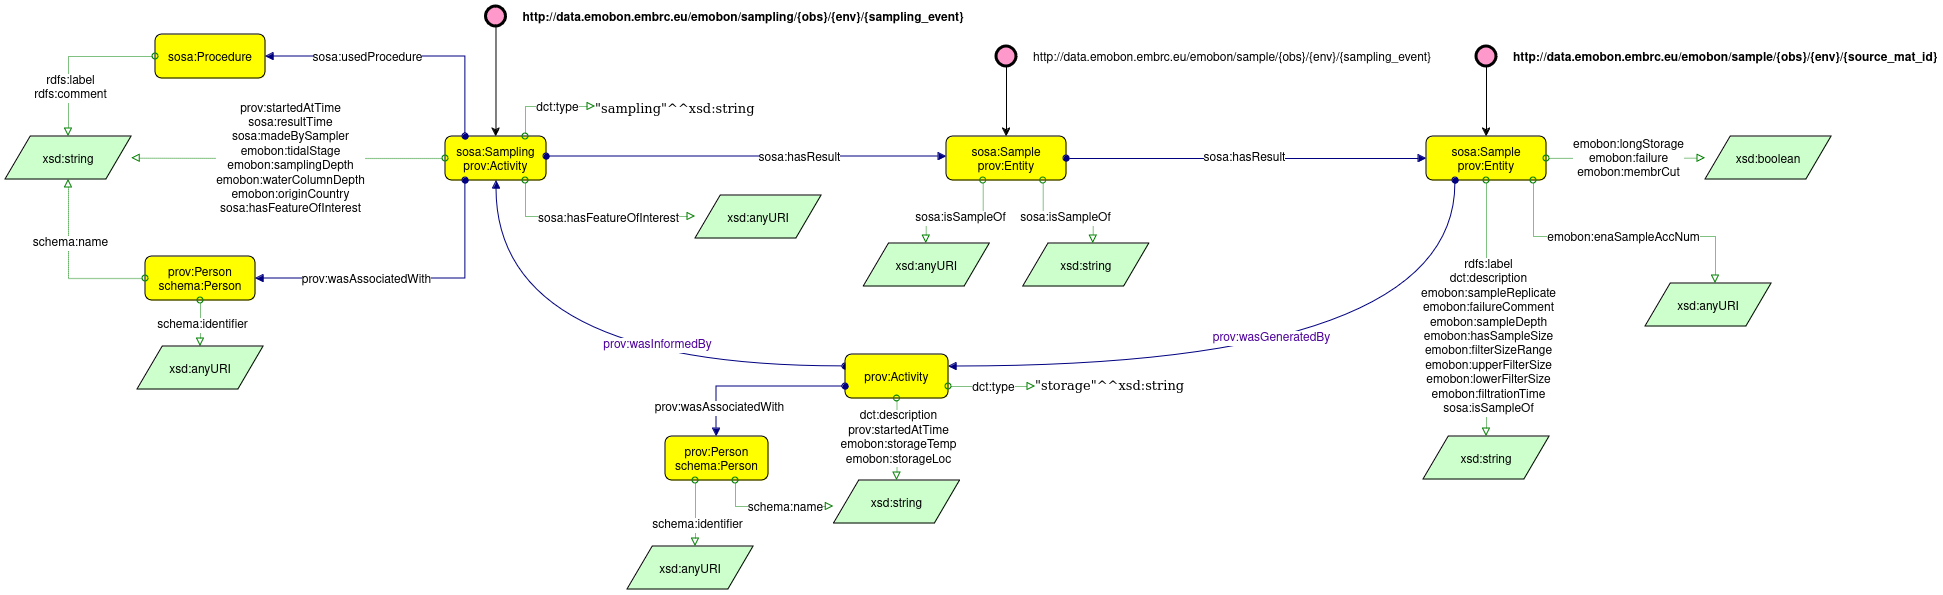

The diagram above was exported from draw.io. Its source (the exported page's mxGraphModel, read from the mxfile embedded in the PNG):
<mxGraphModel dx="5397" dy="2650" grid="1" gridSize="10" guides="1" tooltips="1" connect="1" arrows="1" fold="1" page="1" pageScale="1" pageWidth="850" pageHeight="1100" math="0" shadow="0">
  <root>
    <mxCell id="0" />
    <mxCell id="1" parent="0" />
    <mxCell id="2" style="edgeStyle=orthogonalEdgeStyle;rounded=0;orthogonalLoop=1;jettySize=auto;html=1;" edge="1" source="3" target="4" parent="1">
      <mxGeometry relative="1" as="geometry" />
    </mxCell>
    <mxCell id="3" value="http://data.emobon.embrc.eu/emobon/sampling/{obs}/{env}/{sampling_event}" style="graphMlID=n9;shape=ellipse;fillColor=#ff99cc;strokeColor=#000000;strokeWidth=3.0;verticalAlign=middle;labelPosition=right;verticalLabelPosition=middle;align=left;spacingRight=1;spacing=17;fontStyle=1" vertex="1" parent="1">
      <mxGeometry x="220.49" y="970" width="20" height="20" as="geometry" />
    </mxCell>
    <mxCell id="4" value="sosa:Sampling&#10;prov:Activity" style="graphMlID=n4;shape=rect;rounded=1;arcsize=30;fillColor=#ffff00;strokeColor=#000000;strokeWidth=1.0" vertex="1" parent="1">
      <mxGeometry x="180.00000000000003" y="1100" width="100.98" height="44" as="geometry" />
    </mxCell>
    <mxCell id="5" value="&quot;sampling&quot;^^xsd:string" style="text;html=1;spacing=0;align=left;fontFamily=dialog;fontSize=13;fontStyle=0;fontColor=#000000" vertex="1" parent="1">
      <mxGeometry x="330" y="1060" width="163.91" height="20" as="geometry" />
    </mxCell>
    <mxCell id="6" value="xsd:string" style="graphMlID=n6;shape=parallelogram;fillColor=#ccffcc;strokeColor=#000000;strokeWidth=1.0" vertex="1" parent="1">
      <mxGeometry x="-260" y="1100" width="126.0949682107173" height="43" as="geometry" />
    </mxCell>
    <mxCell id="7" value="" style="graphMlID=e6;rounded=0;endArrow=block;strokeColor=#008000;dashed=1;dashPattern=1 1;strokeWidth=1.0;startArrow=oval;startFill=0;endFill=0;edgeStyle=orthogonalEdgeStyle;" edge="1" source="4" target="6" parent="1">
      <mxGeometry relative="1" as="geometry">
        <mxPoint x="70" y="1160" as="sourcePoint" />
        <mxPoint x="346" y="1160" as="targetPoint" />
      </mxGeometry>
    </mxCell>
    <mxCell id="8" value="prov:startedAtTime&lt;br&gt;sosa:resultTime&lt;br&gt;sosa:madeBySampler&lt;br&gt;emobon:tidalStage&lt;br&gt;emobon:samplingDepth&lt;br&gt;emobon:waterColumnDepth&lt;br&gt;emobon:originCountry&lt;br&gt;sosa:hasFeatureOfInterest" style="text;html=1;align=center;verticalAlign=middle;resizable=0;points=[];labelBackgroundColor=#ffffff;" vertex="1" connectable="0" parent="7">
      <mxGeometry relative="1" as="geometry">
        <mxPoint as="offset" />
      </mxGeometry>
    </mxCell>
    <mxCell id="9" value="prov:Person&#10;schema:Person" style="graphMlID=n4;shape=rect;rounded=1;arcsize=30;fillColor=#ffff00;strokeColor=#000000;strokeWidth=1.0" vertex="1" parent="1">
      <mxGeometry x="-120" y="1220" width="110" height="44" as="geometry" />
    </mxCell>
    <mxCell id="10" value="" style="graphMlID=e0;rounded=0;endArrow=block;strokeColor=#000080;strokeWidth=1.0;startArrow=oval;startFill=1;endFill=1;edgeStyle=orthogonalEdgeStyle;" edge="1" source="4" target="9" parent="1">
      <mxGeometry relative="1" as="geometry">
        <mxPoint x="140" y="1160.0818375889874" as="sourcePoint" />
        <mxPoint x="291" y="1160" as="targetPoint" />
        <Array as="points">
          <mxPoint x="200" y="1242" />
        </Array>
      </mxGeometry>
    </mxCell>
    <mxCell id="11" value="prov:wasAssociatedWith" style="text;html=1;align=center;verticalAlign=middle;resizable=0;points=[];labelBackgroundColor=#ffffff;" vertex="1" connectable="0" parent="10">
      <mxGeometry relative="1" as="geometry">
        <mxPoint x="-45" as="offset" />
      </mxGeometry>
    </mxCell>
    <mxCell id="12" value="" style="graphMlID=e6;rounded=0;endArrow=block;strokeColor=#008000;dashed=1;dashPattern=1 1;strokeWidth=1.0;startArrow=oval;startFill=0;endFill=0;edgeStyle=orthogonalEdgeStyle;" edge="1" source="9" target="6" parent="1">
      <mxGeometry relative="1" as="geometry">
        <mxPoint x="280" y="1271.76" as="sourcePoint" />
        <mxPoint x="309.7974253166499" y="1290" as="targetPoint" />
      </mxGeometry>
    </mxCell>
    <mxCell id="13" value="schema:name" style="text;html=1;align=center;verticalAlign=middle;resizable=0;points=[];labelBackgroundColor=#ffffff;" vertex="1" connectable="0" parent="12">
      <mxGeometry relative="1" as="geometry">
        <mxPoint y="-27" as="offset" />
      </mxGeometry>
    </mxCell>
    <mxCell id="14" value="" style="graphMlID=e6;rounded=0;endArrow=block;strokeColor=#008000;dashed=1;dashPattern=1 1;strokeWidth=1.0;startArrow=oval;startFill=0;endFill=0;" edge="1" source="9" target="16" parent="1">
      <mxGeometry relative="1" as="geometry">
        <Array as="points" />
        <mxPoint x="430.5316462388376" y="1447" as="sourcePoint" />
        <mxPoint x="424.9970116446755" y="1543" as="targetPoint" />
      </mxGeometry>
    </mxCell>
    <mxCell id="15" value="schema:identifier" style="text;html=1;align=center;verticalAlign=middle;resizable=0;points=[];labelBackgroundColor=#ffffff;" vertex="1" connectable="0" parent="14">
      <mxGeometry relative="1" as="geometry">
        <mxPoint as="offset" />
      </mxGeometry>
    </mxCell>
    <mxCell id="16" value="xsd:anyURI" style="graphMlID=n6;shape=parallelogram;fillColor=#ccffcc;strokeColor=#000000;strokeWidth=1.0" vertex="1" parent="1">
      <mxGeometry x="-128.05" y="1310" width="126.0949682107173" height="43" as="geometry" />
    </mxCell>
    <mxCell id="17" value="sosa:Procedure" style="graphMlID=n4;shape=rect;rounded=1;arcsize=30;fillColor=#ffff00;strokeColor=#000000;strokeWidth=1.0" vertex="1" parent="1">
      <mxGeometry x="-110.00000000000006" y="998" width="110" height="44" as="geometry" />
    </mxCell>
    <mxCell id="18" value="" style="graphMlID=e0;rounded=0;endArrow=block;strokeColor=#000080;strokeWidth=1.0;startArrow=oval;startFill=1;endFill=1;edgeStyle=orthogonalEdgeStyle;" edge="1" source="4" target="17" parent="1">
      <mxGeometry relative="1" as="geometry">
        <mxPoint x="220" y="1144" as="sourcePoint" />
        <mxPoint x="220" y="1260" as="targetPoint" />
        <Array as="points">
          <mxPoint x="200" y="1020" />
        </Array>
      </mxGeometry>
    </mxCell>
    <mxCell id="19" value="sosa:usedProcedure" style="text;html=1;align=center;verticalAlign=middle;resizable=0;points=[];labelBackgroundColor=#ffffff;" vertex="1" connectable="0" parent="18">
      <mxGeometry relative="1" as="geometry">
        <mxPoint x="-40" as="offset" />
      </mxGeometry>
    </mxCell>
    <mxCell id="20" value="" style="graphMlID=e6;rounded=0;endArrow=block;strokeColor=#008000;dashed=1;dashPattern=1 1;strokeWidth=1.0;startArrow=oval;startFill=0;endFill=0;edgeStyle=orthogonalEdgeStyle;" edge="1" source="17" target="6" parent="1">
      <mxGeometry relative="1" as="geometry">
        <mxPoint x="-822.95" y="1103" as="sourcePoint" />
        <mxPoint x="18.146909468133117" y="1390" as="targetPoint" />
      </mxGeometry>
    </mxCell>
    <mxCell id="21" value="rdfs:label&lt;br&gt;rdfs:comment" style="text;html=1;align=center;verticalAlign=middle;resizable=0;points=[];labelBackgroundColor=#ffffff;" vertex="1" connectable="0" parent="20">
      <mxGeometry relative="1" as="geometry">
        <mxPoint x="-3" y="30" as="offset" />
      </mxGeometry>
    </mxCell>
    <mxCell id="22" value="" style="graphMlID=e6;rounded=0;endArrow=block;strokeColor=#008000;dashed=1;dashPattern=1 1;strokeWidth=1.0;startArrow=oval;startFill=0;endFill=0;edgeStyle=orthogonalEdgeStyle;" edge="1" source="4" target="51" parent="1">
      <mxGeometry relative="1" as="geometry">
        <Array as="points">
          <mxPoint x="260" y="1180" />
        </Array>
        <mxPoint x="275" y="1278" as="sourcePoint" />
        <mxPoint x="43.03703703703695" y="1247" as="targetPoint" />
      </mxGeometry>
    </mxCell>
    <mxCell id="23" value="sosa:hasFeatureOfInterest" style="text;html=1;align=center;verticalAlign=middle;resizable=0;points=[];labelBackgroundColor=#ffffff;" vertex="1" connectable="0" parent="22">
      <mxGeometry relative="1" as="geometry">
        <mxPoint x="14" y="1" as="offset" />
      </mxGeometry>
    </mxCell>
    <mxCell id="24" value="sosa:Sample&#10;prov:Entity" style="graphMlID=n4;shape=rect;rounded=1;arcsize=30;fillColor=#ffff00;strokeColor=#000000;strokeWidth=1.0" vertex="1" parent="1">
      <mxGeometry x="681" y="1100" width="120" height="44" as="geometry" />
    </mxCell>
    <mxCell id="25" value="" style="graphMlID=e0;rounded=0;endArrow=block;strokeColor=#000080;strokeWidth=1.0;startArrow=oval;startFill=1;endFill=1;edgeStyle=orthogonalEdgeStyle;" edge="1" source="4" target="24" parent="1">
      <mxGeometry relative="1" as="geometry">
        <mxPoint x="170" y="1138" as="sourcePoint" />
        <mxPoint x="30" y="1184" as="targetPoint" />
        <Array as="points">
          <mxPoint x="420" y="1120" />
          <mxPoint x="420" y="1120" />
        </Array>
      </mxGeometry>
    </mxCell>
    <mxCell id="26" value="sosa:hasResult" style="text;html=1;align=center;verticalAlign=middle;resizable=0;points=[];labelBackgroundColor=#ffffff;" vertex="1" connectable="0" parent="25">
      <mxGeometry x="-0.0174" y="2" relative="1" as="geometry">
        <mxPoint x="55" y="2" as="offset" />
      </mxGeometry>
    </mxCell>
    <mxCell id="27" style="edgeStyle=orthogonalEdgeStyle;rounded=0;orthogonalLoop=1;jettySize=auto;html=1;" edge="1" source="28" target="24" parent="1">
      <mxGeometry relative="1" as="geometry" />
    </mxCell>
    <mxCell id="28" value="http://data.emobon.embrc.eu/emobon/sample/{obs}/{env}/{sampling_event}" style="graphMlID=n9;shape=ellipse;fillColor=#ff99cc;strokeColor=#000000;strokeWidth=3.0;verticalAlign=middle;labelPosition=right;verticalLabelPosition=middle;align=left;spacingRight=1;spacing=17;fontStyle=0" vertex="1" parent="1">
      <mxGeometry x="731" y="1010" width="20" height="20" as="geometry" />
    </mxCell>
    <mxCell id="29" value="xsd:string" style="graphMlID=n6;shape=parallelogram;fillColor=#ccffcc;strokeColor=#000000;strokeWidth=1.0" vertex="1" parent="1">
      <mxGeometry x="757.8" y="1207" width="126.0949682107173" height="43" as="geometry" />
    </mxCell>
    <mxCell id="30" value="" style="graphMlID=e6;rounded=0;endArrow=block;strokeColor=#008000;dashed=1;dashPattern=1 1;strokeWidth=1.0;startArrow=oval;startFill=0;endFill=0;edgeStyle=orthogonalEdgeStyle;" edge="1" source="24" target="29" parent="1">
      <mxGeometry relative="1" as="geometry">
        <Array as="points">
          <mxPoint x="777.8" y="1180" />
          <mxPoint x="827.8" y="1180" />
        </Array>
        <mxPoint x="1121.29" y="974" as="sourcePoint" />
        <mxPoint x="1397.29" y="974" as="targetPoint" />
      </mxGeometry>
    </mxCell>
    <mxCell id="31" value="sosa:isSampleOf" style="text;html=1;align=center;verticalAlign=middle;resizable=0;points=[];labelBackgroundColor=#ffffff;" vertex="1" connectable="0" parent="30">
      <mxGeometry relative="1" as="geometry">
        <mxPoint as="offset" />
      </mxGeometry>
    </mxCell>
    <mxCell id="32" value="xsd:anyURI" style="graphMlID=n6;shape=parallelogram;fillColor=#ccffcc;strokeColor=#000000;strokeWidth=1.0" vertex="1" parent="1">
      <mxGeometry x="598.24" y="1207" width="126.0949682107173" height="43" as="geometry" />
    </mxCell>
    <mxCell id="33" value="" style="graphMlID=e6;rounded=0;endArrow=block;strokeColor=#008000;dashed=1;dashPattern=1 1;strokeWidth=1.0;startArrow=oval;startFill=0;endFill=0;edgeStyle=orthogonalEdgeStyle;" edge="1" source="24" target="32" parent="1">
      <mxGeometry relative="1" as="geometry">
        <Array as="points">
          <mxPoint x="717.8" y="1180" />
          <mxPoint x="660.8" y="1180" />
        </Array>
        <mxPoint x="1191.29" y="956" as="sourcePoint" />
        <mxPoint x="1057.29" y="956" as="targetPoint" />
      </mxGeometry>
    </mxCell>
    <mxCell id="34" value="sosa:isSampleOf" style="text;html=1;align=center;verticalAlign=middle;resizable=0;points=[];labelBackgroundColor=#ffffff;" vertex="1" connectable="0" parent="33">
      <mxGeometry relative="1" as="geometry">
        <mxPoint as="offset" />
      </mxGeometry>
    </mxCell>
    <mxCell id="35" value="sosa:Sample&#10;prov:Entity" style="graphMlID=n4;shape=rect;rounded=1;arcsize=30;fillColor=#ffff00;strokeColor=#000000;strokeWidth=1.0" vertex="1" parent="1">
      <mxGeometry x="1161" y="1100" width="120" height="44" as="geometry" />
    </mxCell>
    <mxCell id="36" value="" style="graphMlID=e0;rounded=0;endArrow=block;strokeColor=#000080;strokeWidth=1.0;startArrow=oval;startFill=1;endFill=1;" edge="1" source="24" target="35" parent="1">
      <mxGeometry relative="1" as="geometry">
        <mxPoint x="1077.8008399999999" y="924.002" as="sourcePoint" />
        <mxPoint x="917.74" y="986.99" as="targetPoint" />
      </mxGeometry>
    </mxCell>
    <mxCell id="37" value="sosa:hasResult" style="text;html=1;align=center;verticalAlign=middle;resizable=0;points=[];labelBackgroundColor=#ffffff;" vertex="1" connectable="0" parent="36">
      <mxGeometry x="-0.0174" y="2" relative="1" as="geometry">
        <mxPoint as="offset" />
      </mxGeometry>
    </mxCell>
    <mxCell id="38" style="edgeStyle=orthogonalEdgeStyle;rounded=0;orthogonalLoop=1;jettySize=auto;html=1;" edge="1" source="39" target="35" parent="1">
      <mxGeometry relative="1" as="geometry">
        <mxPoint x="1024.8899999999999" y="832.99" as="targetPoint" />
      </mxGeometry>
    </mxCell>
    <mxCell id="39" value="http://data.emobon.embrc.eu/emobon/sample/{obs}/{env}/{source_mat_id}" style="graphMlID=n9;shape=ellipse;fillColor=#ff99cc;strokeColor=#000000;strokeWidth=3.0;verticalAlign=middle;labelPosition=right;verticalLabelPosition=middle;align=left;spacingRight=1;spacing=17;fontStyle=1" vertex="1" parent="1">
      <mxGeometry x="1211" y="1010" width="20" height="20" as="geometry" />
    </mxCell>
    <mxCell id="40" value="xsd:string" style="graphMlID=n6;shape=parallelogram;fillColor=#ccffcc;strokeColor=#000000;strokeWidth=1.0" vertex="1" parent="1">
      <mxGeometry x="1157.95" y="1400" width="126.0949682107173" height="43" as="geometry" />
    </mxCell>
    <mxCell id="41" value="" style="graphMlID=e6;rounded=0;endArrow=block;strokeColor=#008000;dashed=1;dashPattern=1 1;strokeWidth=1.0;startArrow=oval;startFill=0;endFill=0;edgeStyle=orthogonalEdgeStyle;" edge="1" source="35" target="40" parent="1">
      <mxGeometry relative="1" as="geometry">
        <Array as="points">
          <mxPoint x="1221" y="1252" />
          <mxPoint x="1220" y="1252" />
        </Array>
        <mxPoint x="1086.8" y="1170" as="sourcePoint" />
        <mxPoint x="1182.8" y="880" as="targetPoint" />
      </mxGeometry>
    </mxCell>
    <mxCell id="42" value="rdfs:label&lt;br&gt;dct:description&lt;br&gt;emobon:sampleReplicate&lt;br&gt;emobon:failureComment&lt;br&gt;emobon:sampleDepth&lt;br&gt;emobon:hasSampleSize&lt;br&gt;emobon:filterSizeRange&lt;br&gt;emobon:upperFilterSize&lt;br&gt;emobon:lowerFilterSize&lt;br&gt;emobon:filtrationTime&lt;br&gt;sosa:isSampleOf" style="text;html=1;align=center;verticalAlign=middle;resizable=0;points=[];labelBackgroundColor=#ffffff;" vertex="1" connectable="0" parent="41">
      <mxGeometry relative="1" as="geometry">
        <mxPoint y="29" as="offset" />
      </mxGeometry>
    </mxCell>
    <mxCell id="43" value="xsd:anyURI" style="graphMlID=n6;shape=parallelogram;fillColor=#ccffcc;strokeColor=#000000;strokeWidth=1.0" vertex="1" parent="1">
      <mxGeometry x="1380" y="1247" width="126.0949682107173" height="43" as="geometry" />
    </mxCell>
    <mxCell id="44" value="" style="graphMlID=e6;rounded=0;endArrow=block;strokeColor=#008000;dashed=1;dashPattern=1 1;strokeWidth=1.0;startArrow=oval;startFill=0;endFill=0;edgeStyle=orthogonalEdgeStyle;" edge="1" source="35" target="43" parent="1">
      <mxGeometry relative="1" as="geometry">
        <Array as="points">
          <mxPoint x="1268" y="1200" />
          <mxPoint x="1450" y="1200" />
        </Array>
        <mxPoint x="1147.8" y="1013" as="sourcePoint" />
        <mxPoint x="1016.8" y="963" as="targetPoint" />
      </mxGeometry>
    </mxCell>
    <mxCell id="45" value="emobon:enaSampleAccNum" style="text;html=1;align=center;verticalAlign=middle;resizable=0;points=[];labelBackgroundColor=#ffffff;" vertex="1" connectable="0" parent="44">
      <mxGeometry relative="1" as="geometry">
        <mxPoint x="1" as="offset" />
      </mxGeometry>
    </mxCell>
    <mxCell id="46" value="xsd:boolean" style="graphMlID=n6;shape=parallelogram;fillColor=#ccffcc;strokeColor=#000000;strokeWidth=1.0" vertex="1" parent="1">
      <mxGeometry x="1440" y="1100" width="126.0949682107173" height="43" as="geometry" />
    </mxCell>
    <mxCell id="47" value="" style="graphMlID=e6;rounded=0;endArrow=block;strokeColor=#008000;dashed=1;dashPattern=1 1;strokeWidth=1.0;startArrow=oval;startFill=0;endFill=0;" edge="1" source="35" target="46" parent="1">
      <mxGeometry relative="1" as="geometry">
        <Array as="points" />
        <mxPoint x="994.8" y="799" as="sourcePoint" />
        <mxPoint x="867.8" y="716" as="targetPoint" />
      </mxGeometry>
    </mxCell>
    <mxCell id="48" value="emobon:longStorage&lt;br&gt;emobon:failure&lt;br&gt;emobon:membrCut" style="text;html=1;align=center;verticalAlign=middle;resizable=0;points=[];labelBackgroundColor=#ffffff;" vertex="1" connectable="0" parent="47">
      <mxGeometry relative="1" as="geometry">
        <mxPoint as="offset" />
      </mxGeometry>
    </mxCell>
    <mxCell id="49" value="" style="graphMlID=e6;rounded=0;endArrow=block;strokeColor=#008000;dashed=1;dashPattern=1 1;strokeWidth=1.0;startArrow=oval;startFill=0;endFill=0;edgeStyle=orthogonalEdgeStyle;" edge="1" source="4" target="5" parent="1">
      <mxGeometry relative="1" as="geometry">
        <Array as="points">
          <mxPoint x="260" y="1070" />
        </Array>
        <mxPoint x="-104.94999999999999" y="960" as="sourcePoint" />
        <mxPoint x="171.05" y="960" as="targetPoint" />
      </mxGeometry>
    </mxCell>
    <mxCell id="50" value="dct:type" style="text;html=1;align=center;verticalAlign=middle;resizable=0;points=[];labelBackgroundColor=#ffffff;" vertex="1" connectable="0" parent="49">
      <mxGeometry relative="1" as="geometry">
        <mxPoint x="10" as="offset" />
      </mxGeometry>
    </mxCell>
    <mxCell id="51" value="xsd:anyURI" style="graphMlID=n6;shape=parallelogram;fillColor=#ccffcc;strokeColor=#000000;strokeWidth=1.0" vertex="1" parent="1">
      <mxGeometry x="430" y="1159" width="126.0949682107173" height="43" as="geometry" />
    </mxCell>
    <mxCell id="52" value="" style="graphMlID=e0;rounded=0;endArrow=block;strokeColor=#000080;strokeWidth=1.0;startArrow=oval;startFill=1;endFill=1;edgeStyle=orthogonalEdgeStyle;curved=1;" edge="1" source="56" target="4" parent="1">
      <mxGeometry relative="1" as="geometry">
        <mxPoint x="850" y="1380" as="sourcePoint" />
        <mxPoint x="660" y="1370" as="targetPoint" />
        <Array as="points">
          <mxPoint x="231" y="1330" />
        </Array>
      </mxGeometry>
    </mxCell>
    <mxCell id="53" value="prov:wasInformedBy" style="edgeLabel;html=1;align=center;verticalAlign=middle;resizable=0;points=[];fontColor=#4C0099;fontSize=12;" vertex="1" connectable="0" parent="52">
      <mxGeometry x="-0.2883" y="-23" relative="1" as="geometry">
        <mxPoint as="offset" />
      </mxGeometry>
    </mxCell>
    <mxCell id="54" value="" style="graphMlID=e0;rounded=0;endArrow=block;strokeColor=#000080;strokeWidth=1.0;startArrow=oval;startFill=1;endFill=1;edgeStyle=orthogonalEdgeStyle;curved=1;" edge="1" source="35" target="56" parent="1">
      <mxGeometry relative="1" as="geometry">
        <mxPoint x="1190" y="1144" as="sourcePoint" />
        <mxPoint x="231" y="1144" as="targetPoint" />
        <Array as="points">
          <mxPoint x="1190" y="1330" />
        </Array>
      </mxGeometry>
    </mxCell>
    <mxCell id="55" value="prov:wasGeneratedBy" style="text;html=1;align=center;verticalAlign=middle;resizable=0;points=[];labelBackgroundColor=#ffffff;fontColor=#4C0099;" vertex="1" connectable="0" parent="54">
      <mxGeometry relative="1" as="geometry">
        <mxPoint x="-25" y="-30" as="offset" />
      </mxGeometry>
    </mxCell>
    <mxCell id="56" value="prov:Activity" style="graphMlID=n4;shape=rect;rounded=1;arcsize=30;fillColor=#ffff00;strokeColor=#000000;strokeWidth=1.0" vertex="1" parent="1">
      <mxGeometry x="580" y="1318" width="102.98" height="44" as="geometry" />
    </mxCell>
    <mxCell id="57" value="xsd:string" style="graphMlID=n6;shape=parallelogram;fillColor=#ccffcc;strokeColor=#000000;strokeWidth=1.0" vertex="1" parent="1">
      <mxGeometry x="568.44" y="1444" width="126.0949682107173" height="43" as="geometry" />
    </mxCell>
    <mxCell id="58" value="" style="graphMlID=e6;rounded=0;endArrow=block;strokeColor=#008000;dashed=1;dashPattern=1 1;strokeWidth=1.0;startArrow=oval;startFill=0;endFill=0;" edge="1" source="56" target="57" parent="1">
      <mxGeometry relative="1" as="geometry">
        <Array as="points" />
        <mxPoint x="520" y="1350" as="sourcePoint" />
        <mxPoint x="796" y="1350" as="targetPoint" />
      </mxGeometry>
    </mxCell>
    <mxCell id="59" value="dct:description&lt;br&gt;prov:startedAtTime&lt;br&gt;emobon:storageTemp&lt;br&gt;emobon:storageLoc" style="text;html=1;align=center;verticalAlign=middle;resizable=0;points=[];labelBackgroundColor=#ffffff;" vertex="1" connectable="0" parent="58">
      <mxGeometry relative="1" as="geometry">
        <mxPoint y="-2" as="offset" />
      </mxGeometry>
    </mxCell>
    <mxCell id="60" value="" style="graphMlID=e6;rounded=0;endArrow=block;strokeColor=#008000;dashed=1;dashPattern=1 1;strokeWidth=1.0;startArrow=oval;startFill=0;endFill=0;edgeStyle=orthogonalEdgeStyle;" edge="1" source="56" target="62" parent="1">
      <mxGeometry relative="1" as="geometry">
        <Array as="points">
          <mxPoint x="750" y="1350" />
          <mxPoint x="750" y="1350" />
        </Array>
        <mxPoint x="801" y="1372" as="sourcePoint" />
        <mxPoint x="772" y="1500" as="targetPoint" />
      </mxGeometry>
    </mxCell>
    <mxCell id="61" value="dct:type" style="text;html=1;align=center;verticalAlign=middle;resizable=0;points=[];labelBackgroundColor=#ffffff;" vertex="1" connectable="0" parent="60">
      <mxGeometry relative="1" as="geometry">
        <mxPoint as="offset" />
      </mxGeometry>
    </mxCell>
    <mxCell id="62" value="&quot;storage&quot;^^xsd:string" style="text;html=1;spacing=0;align=left;fontFamily=dialog;fontSize=13;fontStyle=0;fontColor=#000000" vertex="1" parent="1">
      <mxGeometry x="769.9999999999999" y="1337" width="163.91" height="20" as="geometry" />
    </mxCell>
    <mxCell id="63" value="prov:Person&#10;schema:Person" style="graphMlID=n4;shape=rect;rounded=1;arcsize=30;fillColor=#ffff00;strokeColor=#000000;strokeWidth=1.0" vertex="1" parent="1">
      <mxGeometry x="400" y="1400" width="102.98" height="44" as="geometry" />
    </mxCell>
    <mxCell id="64" value="" style="graphMlID=e0;rounded=0;endArrow=block;strokeColor=#000080;strokeWidth=1.0;startArrow=oval;startFill=1;endFill=1;edgeStyle=orthogonalEdgeStyle;" edge="1" source="56" target="63" parent="1">
      <mxGeometry relative="1" as="geometry">
        <mxPoint x="590" y="1350.0818375889874" as="sourcePoint" />
        <mxPoint x="741" y="1350" as="targetPoint" />
        <Array as="points">
          <mxPoint x="451" y="1350" />
        </Array>
      </mxGeometry>
    </mxCell>
    <mxCell id="65" value="prov:wasAssociatedWith" style="text;html=1;align=center;verticalAlign=middle;resizable=0;points=[];labelBackgroundColor=#ffffff;" vertex="1" connectable="0" parent="64">
      <mxGeometry x="-0.0174" y="2" relative="1" as="geometry">
        <mxPoint x="-41" y="18" as="offset" />
      </mxGeometry>
    </mxCell>
    <mxCell id="66" value="" style="graphMlID=e6;rounded=0;endArrow=block;strokeColor=#008000;dashed=1;dashPattern=1 1;strokeWidth=1.0;startArrow=oval;startFill=0;endFill=0;edgeStyle=orthogonalEdgeStyle;" edge="1" source="63" target="57" parent="1">
      <mxGeometry relative="1" as="geometry">
        <Array as="points">
          <mxPoint x="470" y="1470" />
        </Array>
        <mxPoint x="603" y="1372" as="sourcePoint" />
        <mxPoint x="450" y="1460" as="targetPoint" />
      </mxGeometry>
    </mxCell>
    <mxCell id="67" value="schema:name" style="text;html=1;align=center;verticalAlign=middle;resizable=0;points=[];labelBackgroundColor=#ffffff;" vertex="1" connectable="0" parent="66">
      <mxGeometry relative="1" as="geometry">
        <mxPoint x="11" as="offset" />
      </mxGeometry>
    </mxCell>
    <mxCell id="68" value="xsd:anyURI" style="graphMlID=n6;shape=parallelogram;fillColor=#ccffcc;strokeColor=#000000;strokeWidth=1.0" vertex="1" parent="1">
      <mxGeometry x="362" y="1510" width="126.0949682107173" height="43" as="geometry" />
    </mxCell>
    <mxCell id="69" value="" style="graphMlID=e6;rounded=0;endArrow=block;strokeColor=#008000;dashed=1;dashPattern=1 1;strokeWidth=1.0;startArrow=oval;startFill=0;endFill=0;edgeStyle=orthogonalEdgeStyle;" edge="1" source="63" target="68" parent="1">
      <mxGeometry relative="1" as="geometry">
        <Array as="points">
          <mxPoint x="430" y="1470" />
          <mxPoint x="430" y="1470" />
        </Array>
        <mxPoint x="544" y="1640" as="sourcePoint" />
        <mxPoint x="416" y="1560" as="targetPoint" />
      </mxGeometry>
    </mxCell>
    <mxCell id="70" value="schema:identifier" style="text;html=1;align=center;verticalAlign=middle;resizable=0;points=[];labelBackgroundColor=#ffffff;" vertex="1" connectable="0" parent="69">
      <mxGeometry relative="1" as="geometry">
        <mxPoint y="10" as="offset" />
      </mxGeometry>
    </mxCell>
  </root>
</mxGraphModel>